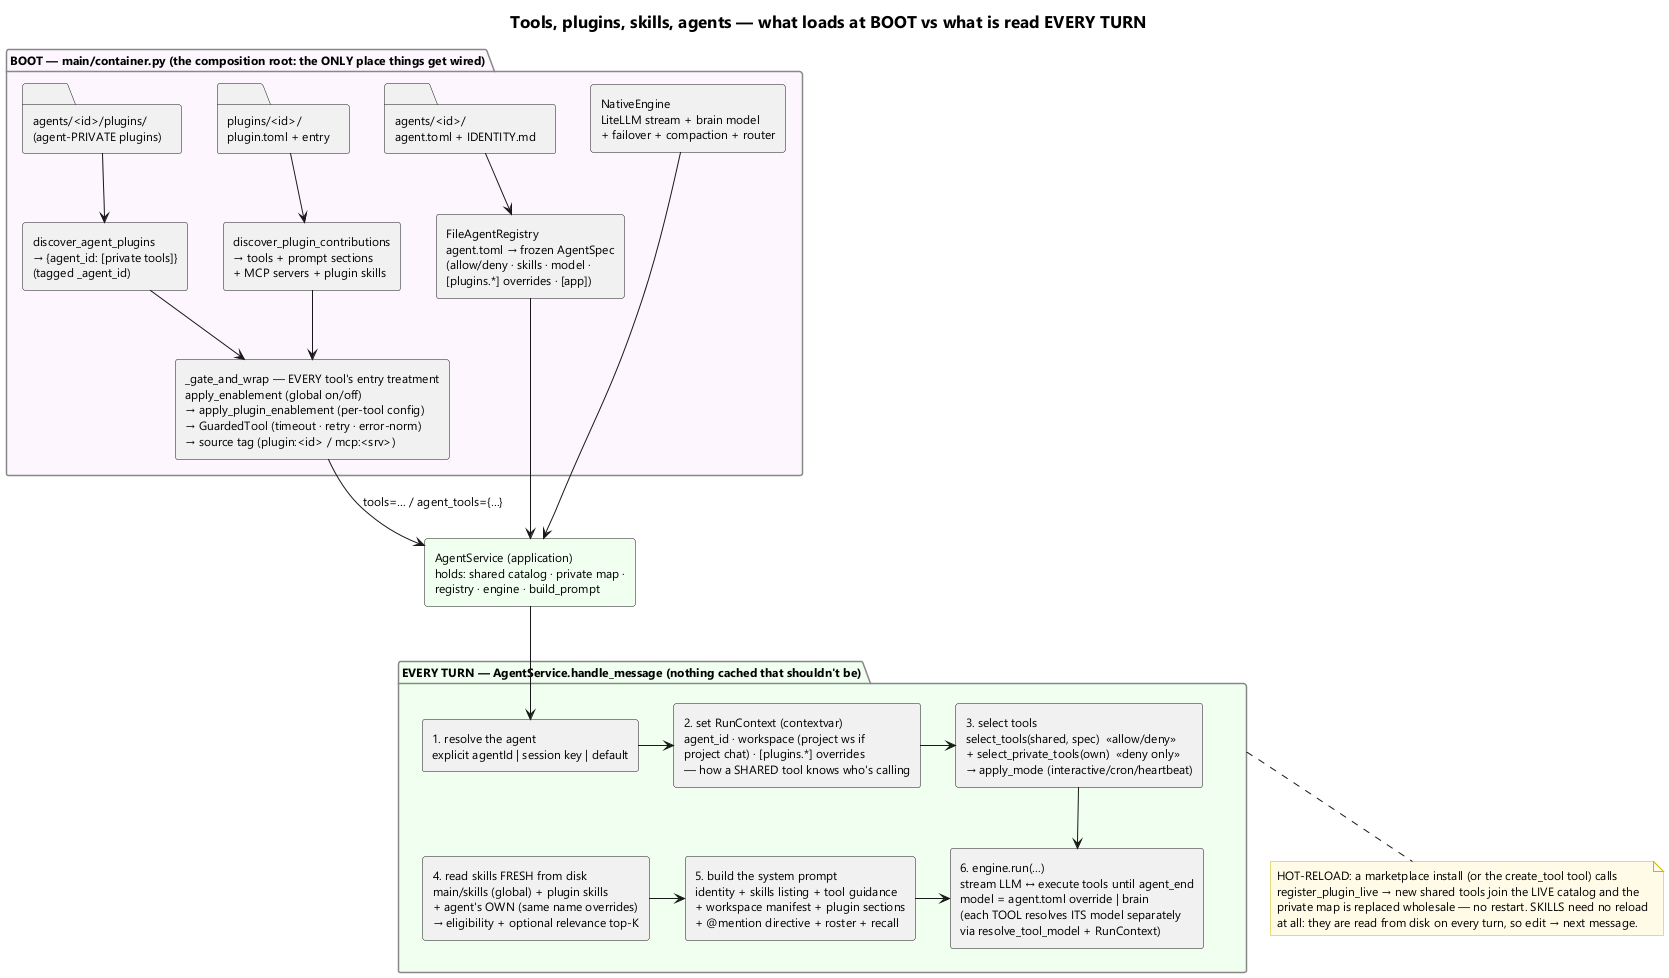

The diagram above was rendered by PlantUML. Its source (embedded in the PNG):
@startuml capability-loading
title Tools, plugins, skills, agents — what loads at BOOT vs what is read EVERY TURN

skinparam shadowing false
skinparam componentStyle rectangle
skinparam defaultFontName Segoe UI
skinparam defaultFontSize 12
skinparam TitleFontSize 17
skinparam package {
  BackgroundColor #FAFAFA
  BorderColor #888888
}
skinparam note {
  BackgroundColor #FFFBE6
  BorderColor #C8B900
}

package "BOOT — main/container.py (the composition root: the ONLY place things get wired)" as BOOT #FDF6FF {
  folder "plugins/<id>/\nplugin.toml + entry" as PDIR
  folder "agents/<id>/plugins/\n(agent-PRIVATE plugins)" as APDIR
  folder "agents/<id>/\nagent.toml + IDENTITY.md" as ADIR
  rectangle "discover_plugin_contributions\n→ tools + prompt sections\n+ MCP servers + plugin skills" as DISC
  rectangle "discover_agent_plugins\n→ {agent_id: [private tools]}\n(tagged _agent_id)" as ADISC
  rectangle "_gate_and_wrap — EVERY tool's entry treatment\napply_enablement (global on/off)\n→ apply_plugin_enablement (per-tool config)\n→ GuardedTool (timeout · retry · error-norm)\n→ source tag (plugin:<id> / mcp:<srv>)" as GATE
  rectangle "FileAgentRegistry\nagent.toml → frozen AgentSpec\n(allow/deny · skills · model ·\n[plugins.*] overrides · [app])" as REG
  rectangle "NativeEngine\nLiteLLM stream + brain model\n+ failover + compaction + router" as ENG
}

rectangle "AgentService (application)\nholds: shared catalog · private map ·\nregistry · engine · build_prompt" as SVC #F0FFF0

PDIR -down-> DISC
APDIR -down-> ADISC
DISC -down-> GATE
ADISC -down-> GATE
ADIR -down-> REG
GATE -down-> SVC : tools=… / agent_tools={…}
REG -down-> SVC
ENG -down-> SVC

package "EVERY TURN — AgentService.handle_message (nothing cached that shouldn't be)" as TURN #F0FFF0 {
  rectangle "1. resolve the agent\nexplicit agentId | session key | default" as S1
  rectangle "2. set RunContext (contextvar)\nagent_id · workspace (project ws if\nproject chat) · [plugins.*] overrides\n— how a SHARED tool knows who's calling" as S2
  rectangle "3. select tools\nselect_tools(shared, spec)  «allow/deny»\n+ select_private_tools(own)  «deny only»\n→ apply_mode (interactive/cron/heartbeat)" as S3
  rectangle "4. read skills FRESH from disk\nmain/skills (global) + plugin skills\n+ agent's OWN (same name overrides)\n→ eligibility + optional relevance top-K" as S4
  rectangle "5. build the system prompt\nidentity + skills listing + tool guidance\n+ workspace manifest + plugin sections\n+ @mention directive + roster + recall" as S5
  rectangle "6. engine.run(…)\nstream LLM ↔ execute tools until agent_end\nmodel = agent.toml override | brain\n(each TOOL resolves ITS model separately\nvia resolve_tool_model + RunContext)" as S6
}

SVC -down-> S1
S1 -right-> S2
S2 -right-> S3
S3 -down-> S6
S4 -right-> S5
S5 -right-> S6

note bottom of TURN
  HOT-RELOAD: a marketplace install (or the create_tool tool) calls
  register_plugin_live → new shared tools join the LIVE catalog and the
  private map is replaced wholesale — no restart. SKILLS need no reload
  at all: they are read from disk on every turn, so edit → next message.
end note
@enduml